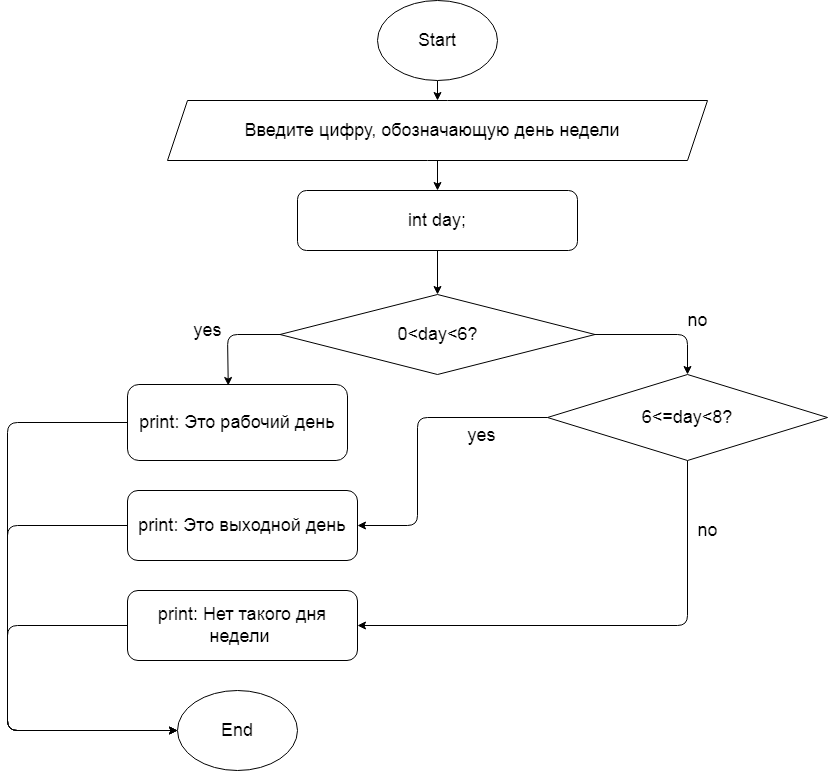

The diagram above was exported from draw.io. Its source (the exported page's mxGraphModel, read from the mxfile embedded in the PNG):
<mxGraphModel dx="1071" dy="592" grid="1" gridSize="10" guides="1" tooltips="1" connect="1" arrows="1" fold="1" page="1" pageScale="1" pageWidth="1169" pageHeight="827" math="0" shadow="0">
  <root>
    <mxCell id="0" />
    <mxCell id="1" parent="0" />
    <mxCell id="11" style="edgeStyle=none;html=1;exitX=0.5;exitY=1;exitDx=0;exitDy=0;entryX=0.5;entryY=0;entryDx=0;entryDy=0;fontSize=18;" edge="1" parent="1" source="2" target="3">
      <mxGeometry relative="1" as="geometry" />
    </mxCell>
    <mxCell id="2" value="&lt;font style=&quot;font-size: 18px&quot;&gt;Start&lt;/font&gt;" style="ellipse;whiteSpace=wrap;html=1;" vertex="1" parent="1">
      <mxGeometry x="500" y="30" width="120" height="80" as="geometry" />
    </mxCell>
    <mxCell id="12" style="edgeStyle=none;html=1;exitX=0.5;exitY=1;exitDx=0;exitDy=0;entryX=0.5;entryY=0;entryDx=0;entryDy=0;fontSize=18;" edge="1" parent="1" source="3" target="4">
      <mxGeometry relative="1" as="geometry" />
    </mxCell>
    <mxCell id="3" value="&lt;font style=&quot;font-size: 18px&quot;&gt;Введите цифру, обозначающую день недели&amp;nbsp;&amp;nbsp;&lt;/font&gt;" style="shape=parallelogram;perimeter=parallelogramPerimeter;whiteSpace=wrap;html=1;fixedSize=1;fontSize=18;" vertex="1" parent="1">
      <mxGeometry x="290" y="130" width="540" height="60" as="geometry" />
    </mxCell>
    <mxCell id="13" style="edgeStyle=none;html=1;exitX=0.5;exitY=1;exitDx=0;exitDy=0;fontSize=18;" edge="1" parent="1" source="4" target="5">
      <mxGeometry relative="1" as="geometry" />
    </mxCell>
    <mxCell id="4" value="&lt;font style=&quot;font-size: 18px&quot;&gt;int day;&lt;/font&gt;" style="rounded=1;whiteSpace=wrap;html=1;fontSize=14;" vertex="1" parent="1">
      <mxGeometry x="420" y="220" width="280" height="60" as="geometry" />
    </mxCell>
    <mxCell id="14" style="edgeStyle=none;html=1;exitX=0;exitY=0.5;exitDx=0;exitDy=0;entryX=0.458;entryY=0.013;entryDx=0;entryDy=0;entryPerimeter=0;fontSize=18;" edge="1" parent="1" source="5" target="6">
      <mxGeometry relative="1" as="geometry">
        <Array as="points">
          <mxPoint x="350" y="364" />
        </Array>
      </mxGeometry>
    </mxCell>
    <mxCell id="16" style="edgeStyle=none;html=1;exitX=1;exitY=0.5;exitDx=0;exitDy=0;entryX=0.5;entryY=0;entryDx=0;entryDy=0;fontSize=18;" edge="1" parent="1" source="5" target="7">
      <mxGeometry relative="1" as="geometry">
        <Array as="points">
          <mxPoint x="810" y="364" />
        </Array>
      </mxGeometry>
    </mxCell>
    <mxCell id="5" value="0&amp;lt;day&amp;lt;6?" style="rhombus;whiteSpace=wrap;html=1;fontSize=18;" vertex="1" parent="1">
      <mxGeometry x="402.5" y="324" width="315" height="80" as="geometry" />
    </mxCell>
    <mxCell id="23" style="edgeStyle=none;html=1;exitX=0;exitY=0.5;exitDx=0;exitDy=0;entryX=0;entryY=0.5;entryDx=0;entryDy=0;fontSize=18;" edge="1" parent="1" source="6" target="10">
      <mxGeometry relative="1" as="geometry">
        <Array as="points">
          <mxPoint x="130" y="452" />
          <mxPoint x="130" y="760" />
        </Array>
      </mxGeometry>
    </mxCell>
    <mxCell id="6" value="print: Это рабочий день" style="rounded=1;whiteSpace=wrap;html=1;fontSize=18;" vertex="1" parent="1">
      <mxGeometry x="250" y="414" width="220" height="76" as="geometry" />
    </mxCell>
    <mxCell id="19" style="edgeStyle=none;html=1;exitX=0;exitY=0.5;exitDx=0;exitDy=0;entryX=1;entryY=0.5;entryDx=0;entryDy=0;fontSize=18;" edge="1" parent="1" source="7" target="8">
      <mxGeometry relative="1" as="geometry">
        <Array as="points">
          <mxPoint x="540" y="447" />
          <mxPoint x="540" y="555" />
        </Array>
      </mxGeometry>
    </mxCell>
    <mxCell id="21" style="edgeStyle=none;html=1;exitX=0.5;exitY=1;exitDx=0;exitDy=0;entryX=1;entryY=0.5;entryDx=0;entryDy=0;fontSize=18;" edge="1" parent="1" source="7" target="9">
      <mxGeometry relative="1" as="geometry">
        <Array as="points">
          <mxPoint x="810" y="655" />
        </Array>
      </mxGeometry>
    </mxCell>
    <mxCell id="7" value="6&amp;lt;=day&amp;lt;8?" style="rhombus;whiteSpace=wrap;html=1;fontSize=18;" vertex="1" parent="1">
      <mxGeometry x="670" y="404" width="280" height="86" as="geometry" />
    </mxCell>
    <mxCell id="24" style="edgeStyle=none;html=1;exitX=0;exitY=0.5;exitDx=0;exitDy=0;entryX=0;entryY=0.5;entryDx=0;entryDy=0;fontSize=18;" edge="1" parent="1" source="8" target="10">
      <mxGeometry relative="1" as="geometry">
        <Array as="points">
          <mxPoint x="130" y="555" />
          <mxPoint x="130" y="760" />
        </Array>
      </mxGeometry>
    </mxCell>
    <mxCell id="8" value="print: Это выходной день" style="rounded=1;whiteSpace=wrap;html=1;fontSize=18;" vertex="1" parent="1">
      <mxGeometry x="250" y="520" width="230" height="70" as="geometry" />
    </mxCell>
    <mxCell id="25" style="edgeStyle=none;html=1;exitX=0;exitY=0.5;exitDx=0;exitDy=0;entryX=0;entryY=0.5;entryDx=0;entryDy=0;fontSize=18;" edge="1" parent="1" source="9" target="10">
      <mxGeometry relative="1" as="geometry">
        <Array as="points">
          <mxPoint x="130" y="655" />
          <mxPoint x="130" y="700" />
          <mxPoint x="130" y="760" />
          <mxPoint x="200" y="760" />
        </Array>
      </mxGeometry>
    </mxCell>
    <mxCell id="9" value="print: Нет такого дня недели&amp;nbsp;" style="rounded=1;whiteSpace=wrap;html=1;fontSize=18;" vertex="1" parent="1">
      <mxGeometry x="250" y="620" width="230" height="70" as="geometry" />
    </mxCell>
    <mxCell id="10" value="End" style="ellipse;whiteSpace=wrap;html=1;fontSize=18;" vertex="1" parent="1">
      <mxGeometry x="300" y="720" width="120" height="80" as="geometry" />
    </mxCell>
    <mxCell id="15" value="yes" style="text;html=1;align=center;verticalAlign=middle;resizable=0;points=[];autosize=1;strokeColor=none;fillColor=none;fontSize=18;" vertex="1" parent="1">
      <mxGeometry x="310" y="345" width="40" height="30" as="geometry" />
    </mxCell>
    <mxCell id="17" value="no" style="text;html=1;align=center;verticalAlign=middle;resizable=0;points=[];autosize=1;strokeColor=none;fillColor=none;fontSize=18;" vertex="1" parent="1">
      <mxGeometry x="800" y="335" width="40" height="30" as="geometry" />
    </mxCell>
    <mxCell id="20" value="yes" style="text;html=1;align=center;verticalAlign=middle;resizable=0;points=[];autosize=1;strokeColor=none;fillColor=none;fontSize=18;" vertex="1" parent="1">
      <mxGeometry x="584" y="450" width="40" height="30" as="geometry" />
    </mxCell>
    <mxCell id="22" value="no" style="text;html=1;align=center;verticalAlign=middle;resizable=0;points=[];autosize=1;strokeColor=none;fillColor=none;fontSize=18;" vertex="1" parent="1">
      <mxGeometry x="810" y="545" width="40" height="30" as="geometry" />
    </mxCell>
  </root>
</mxGraphModel>